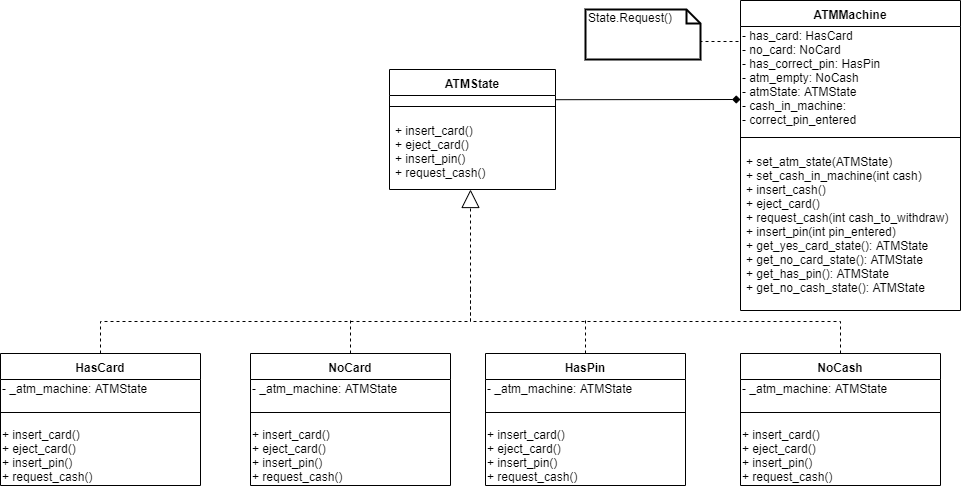

The diagram above was exported from draw.io. Its source (the exported page's mxGraphModel, read from the mxfile embedded in the PNG):
<mxGraphModel dx="1888" dy="499" grid="1" gridSize="10" guides="1" tooltips="1" connect="1" arrows="1" fold="1" page="1" pageScale="1" pageWidth="850" pageHeight="1100" math="0" shadow="0">
  <root>
    <mxCell id="0" />
    <mxCell id="1" parent="0" />
    <mxCell id="o-S-UOzlcw4CXxjotulO-19" value="ATMState" style="swimlane;fontStyle=1;align=center;verticalAlign=top;childLayout=stackLayout;horizontal=1;startSize=26;horizontalStack=0;resizeParent=1;resizeParentMax=0;resizeLast=0;collapsible=1;marginBottom=0;" parent="1" vertex="1">
      <mxGeometry x="229" y="90" width="166" height="120" as="geometry" />
    </mxCell>
    <mxCell id="o-S-UOzlcw4CXxjotulO-20" value="" style="line;strokeWidth=1;fillColor=none;align=left;verticalAlign=middle;spacingTop=-1;spacingLeft=3;spacingRight=3;rotatable=0;labelPosition=right;points=[];portConstraint=eastwest;" parent="o-S-UOzlcw4CXxjotulO-19" vertex="1">
      <mxGeometry y="26" width="166" height="22" as="geometry" />
    </mxCell>
    <mxCell id="o-S-UOzlcw4CXxjotulO-21" value="+ insert_card()&#10;+ eject_card()&#10;+ insert_pin()&#10;+ request_cash()" style="text;strokeColor=none;fillColor=none;align=left;verticalAlign=top;spacingLeft=4;spacingRight=4;overflow=hidden;rotatable=0;points=[[0,0.5],[1,0.5]];portConstraint=eastwest;" parent="o-S-UOzlcw4CXxjotulO-19" vertex="1">
      <mxGeometry y="48" width="166" height="72" as="geometry" />
    </mxCell>
    <mxCell id="viPQN4ORD66hYl0FkXGP-40" style="edgeStyle=orthogonalEdgeStyle;rounded=0;orthogonalLoop=1;jettySize=auto;html=1;exitX=0.5;exitY=0;exitDx=0;exitDy=0;shadow=0;dashed=1;startArrow=none;startFill=0;endArrow=none;endFill=0;" edge="1" parent="1" source="o-S-UOzlcw4CXxjotulO-45">
      <mxGeometry relative="1" as="geometry">
        <mxPoint x="425" y="340" as="targetPoint" />
      </mxGeometry>
    </mxCell>
    <mxCell id="o-S-UOzlcw4CXxjotulO-45" value="HasPin" style="swimlane;fontStyle=1;align=center;verticalAlign=top;childLayout=stackLayout;horizontal=1;startSize=26;horizontalStack=0;resizeParent=1;resizeParentMax=0;resizeLast=0;collapsible=1;marginBottom=0;" parent="1" vertex="1">
      <mxGeometry x="325" y="374" width="200" height="132" as="geometry" />
    </mxCell>
    <mxCell id="o-S-UOzlcw4CXxjotulO-46" value="- _atm_machine: ATMState" style="text;html=1;resizable=0;points=[];autosize=1;align=left;verticalAlign=top;spacingTop=-4;" parent="o-S-UOzlcw4CXxjotulO-45" vertex="1">
      <mxGeometry y="26" width="200" height="20" as="geometry" />
    </mxCell>
    <mxCell id="o-S-UOzlcw4CXxjotulO-47" value="" style="line;strokeWidth=1;fillColor=none;align=left;verticalAlign=middle;spacingTop=-9;spacingLeft=3;spacingRight=3;rotatable=0;labelPosition=right;points=[];portConstraint=eastwest;horizontal=0;" parent="o-S-UOzlcw4CXxjotulO-45" vertex="1">
      <mxGeometry y="46" width="200" height="26" as="geometry" />
    </mxCell>
    <mxCell id="viPQN4ORD66hYl0FkXGP-7" value="+ insert_card()&lt;br style=&quot;padding: 0px ; margin: 0px&quot;&gt;+ eject_card()&lt;br style=&quot;padding: 0px ; margin: 0px&quot;&gt;+ insert_pin()&lt;br style=&quot;padding: 0px ; margin: 0px&quot;&gt;+ request_cash()" style="text;html=1;resizable=0;points=[];autosize=1;align=left;verticalAlign=top;spacingTop=-4;" vertex="1" parent="o-S-UOzlcw4CXxjotulO-45">
      <mxGeometry y="72" width="200" height="60" as="geometry" />
    </mxCell>
    <mxCell id="viPQN4ORD66hYl0FkXGP-15" value="" style="endArrow=block;endSize=16;html=1;endFill=0;dashed=1;" edge="1" parent="1">
      <mxGeometry width="50" height="50" relative="1" as="geometry">
        <mxPoint x="310" y="310" as="sourcePoint" />
        <mxPoint x="310" y="210" as="targetPoint" />
      </mxGeometry>
    </mxCell>
    <mxCell id="viPQN4ORD66hYl0FkXGP-21" value="" style="endArrow=none;startArrow=diamond;html=1;shadow=0;startFill=1;entryX=1.019;entryY=0.16;entryDx=0;entryDy=0;entryPerimeter=0;endFill=0;" edge="1" parent="1">
      <mxGeometry width="50" height="50" relative="1" as="geometry">
        <mxPoint x="580" y="120" as="sourcePoint" />
        <mxPoint x="394.7750000000001" y="120.20000000000005" as="targetPoint" />
      </mxGeometry>
    </mxCell>
    <mxCell id="viPQN4ORD66hYl0FkXGP-43" style="edgeStyle=orthogonalEdgeStyle;rounded=0;orthogonalLoop=1;jettySize=auto;html=1;exitX=0.5;exitY=0;exitDx=0;exitDy=0;shadow=0;dashed=1;startArrow=none;startFill=0;endArrow=none;endFill=0;" edge="1" parent="1" source="viPQN4ORD66hYl0FkXGP-22">
      <mxGeometry relative="1" as="geometry">
        <mxPoint x="190" y="340" as="targetPoint" />
      </mxGeometry>
    </mxCell>
    <mxCell id="viPQN4ORD66hYl0FkXGP-22" value="NoCard" style="swimlane;fontStyle=1;align=center;verticalAlign=top;childLayout=stackLayout;horizontal=1;startSize=26;horizontalStack=0;resizeParent=1;resizeParentMax=0;resizeLast=0;collapsible=1;marginBottom=0;" vertex="1" parent="1">
      <mxGeometry x="90" y="374" width="200" height="132" as="geometry" />
    </mxCell>
    <mxCell id="viPQN4ORD66hYl0FkXGP-23" value="- _atm_machine: ATMState" style="text;html=1;resizable=0;points=[];autosize=1;align=left;verticalAlign=top;spacingTop=-4;" vertex="1" parent="viPQN4ORD66hYl0FkXGP-22">
      <mxGeometry y="26" width="200" height="20" as="geometry" />
    </mxCell>
    <mxCell id="viPQN4ORD66hYl0FkXGP-24" value="" style="line;strokeWidth=1;fillColor=none;align=left;verticalAlign=middle;spacingTop=-9;spacingLeft=3;spacingRight=3;rotatable=0;labelPosition=right;points=[];portConstraint=eastwest;horizontal=0;" vertex="1" parent="viPQN4ORD66hYl0FkXGP-22">
      <mxGeometry y="46" width="200" height="26" as="geometry" />
    </mxCell>
    <mxCell id="viPQN4ORD66hYl0FkXGP-25" value="+ insert_card()&lt;br style=&quot;padding: 0px ; margin: 0px&quot;&gt;+ eject_card()&lt;br style=&quot;padding: 0px ; margin: 0px&quot;&gt;+ insert_pin()&lt;br style=&quot;padding: 0px ; margin: 0px&quot;&gt;+ request_cash()" style="text;html=1;resizable=0;points=[];autosize=1;align=left;verticalAlign=top;spacingTop=-4;" vertex="1" parent="viPQN4ORD66hYl0FkXGP-22">
      <mxGeometry y="72" width="200" height="60" as="geometry" />
    </mxCell>
    <mxCell id="viPQN4ORD66hYl0FkXGP-42" style="edgeStyle=orthogonalEdgeStyle;rounded=0;orthogonalLoop=1;jettySize=auto;html=1;exitX=0.5;exitY=0;exitDx=0;exitDy=0;shadow=0;dashed=1;startArrow=none;startFill=0;endArrow=none;endFill=0;" edge="1" parent="1" source="viPQN4ORD66hYl0FkXGP-26">
      <mxGeometry relative="1" as="geometry">
        <mxPoint x="310" y="310" as="targetPoint" />
      </mxGeometry>
    </mxCell>
    <mxCell id="viPQN4ORD66hYl0FkXGP-26" value="HasCard" style="swimlane;fontStyle=1;align=center;verticalAlign=top;childLayout=stackLayout;horizontal=1;startSize=26;horizontalStack=0;resizeParent=1;resizeParentMax=0;resizeLast=0;collapsible=1;marginBottom=0;" vertex="1" parent="1">
      <mxGeometry x="-160" y="374" width="200" height="132" as="geometry" />
    </mxCell>
    <mxCell id="viPQN4ORD66hYl0FkXGP-27" value="- _atm_machine: ATMState" style="text;html=1;resizable=0;points=[];autosize=1;align=left;verticalAlign=top;spacingTop=-4;" vertex="1" parent="viPQN4ORD66hYl0FkXGP-26">
      <mxGeometry y="26" width="200" height="20" as="geometry" />
    </mxCell>
    <mxCell id="viPQN4ORD66hYl0FkXGP-28" value="" style="line;strokeWidth=1;fillColor=none;align=left;verticalAlign=middle;spacingTop=-9;spacingLeft=3;spacingRight=3;rotatable=0;labelPosition=right;points=[];portConstraint=eastwest;horizontal=0;" vertex="1" parent="viPQN4ORD66hYl0FkXGP-26">
      <mxGeometry y="46" width="200" height="26" as="geometry" />
    </mxCell>
    <mxCell id="viPQN4ORD66hYl0FkXGP-29" value="+ insert_card()&lt;br style=&quot;padding: 0px ; margin: 0px&quot;&gt;+ eject_card()&lt;br style=&quot;padding: 0px ; margin: 0px&quot;&gt;+ insert_pin()&lt;br style=&quot;padding: 0px ; margin: 0px&quot;&gt;+ request_cash()" style="text;html=1;resizable=0;points=[];autosize=1;align=left;verticalAlign=top;spacingTop=-4;" vertex="1" parent="viPQN4ORD66hYl0FkXGP-26">
      <mxGeometry y="72" width="200" height="60" as="geometry" />
    </mxCell>
    <mxCell id="viPQN4ORD66hYl0FkXGP-38" style="edgeStyle=orthogonalEdgeStyle;rounded=0;orthogonalLoop=1;jettySize=auto;html=1;exitX=0.5;exitY=0;exitDx=0;exitDy=0;shadow=0;startArrow=none;startFill=0;endArrow=none;endFill=0;dashed=1;" edge="1" parent="1" source="viPQN4ORD66hYl0FkXGP-30">
      <mxGeometry relative="1" as="geometry">
        <mxPoint x="310" y="310" as="targetPoint" />
      </mxGeometry>
    </mxCell>
    <mxCell id="viPQN4ORD66hYl0FkXGP-30" value="NoCash" style="swimlane;fontStyle=1;align=center;verticalAlign=top;childLayout=stackLayout;horizontal=1;startSize=26;horizontalStack=0;resizeParent=1;resizeParentMax=0;resizeLast=0;collapsible=1;marginBottom=0;" vertex="1" parent="1">
      <mxGeometry x="580" y="374" width="200" height="132" as="geometry" />
    </mxCell>
    <mxCell id="viPQN4ORD66hYl0FkXGP-31" value="- _atm_machine: ATMState" style="text;html=1;resizable=0;points=[];autosize=1;align=left;verticalAlign=top;spacingTop=-4;" vertex="1" parent="viPQN4ORD66hYl0FkXGP-30">
      <mxGeometry y="26" width="200" height="20" as="geometry" />
    </mxCell>
    <mxCell id="viPQN4ORD66hYl0FkXGP-32" value="" style="line;strokeWidth=1;fillColor=none;align=left;verticalAlign=middle;spacingTop=-9;spacingLeft=3;spacingRight=3;rotatable=0;labelPosition=right;points=[];portConstraint=eastwest;horizontal=0;" vertex="1" parent="viPQN4ORD66hYl0FkXGP-30">
      <mxGeometry y="46" width="200" height="26" as="geometry" />
    </mxCell>
    <mxCell id="viPQN4ORD66hYl0FkXGP-33" value="+ insert_card()&lt;br style=&quot;padding: 0px ; margin: 0px&quot;&gt;+ eject_card()&lt;br style=&quot;padding: 0px ; margin: 0px&quot;&gt;+ insert_pin()&lt;br style=&quot;padding: 0px ; margin: 0px&quot;&gt;+ request_cash()" style="text;html=1;resizable=0;points=[];autosize=1;align=left;verticalAlign=top;spacingTop=-4;" vertex="1" parent="viPQN4ORD66hYl0FkXGP-30">
      <mxGeometry y="72" width="200" height="60" as="geometry" />
    </mxCell>
    <mxCell id="viPQN4ORD66hYl0FkXGP-34" value="ATMMachine" style="swimlane;fontStyle=1;align=center;verticalAlign=top;childLayout=stackLayout;horizontal=1;startSize=26;horizontalStack=0;resizeParent=1;resizeParentMax=0;resizeLast=0;collapsible=1;marginBottom=0;" vertex="1" parent="1">
      <mxGeometry x="580" y="21" width="220" height="310" as="geometry" />
    </mxCell>
    <mxCell id="viPQN4ORD66hYl0FkXGP-35" value="- has_card: HasCard&lt;br&gt;- no_card: NoCard&lt;br&gt;- has_correct_pin: HasPin&lt;br&gt;- atm_empty: NoCash&lt;br&gt;- atmState: ATMState&lt;br&gt;- cash_in_machine:&lt;br&gt;- correct_pin_entered&amp;nbsp;" style="text;html=1;resizable=0;points=[];autosize=1;align=left;verticalAlign=top;spacingTop=-4;" vertex="1" parent="viPQN4ORD66hYl0FkXGP-34">
      <mxGeometry y="26" width="220" height="100" as="geometry" />
    </mxCell>
    <mxCell id="viPQN4ORD66hYl0FkXGP-36" value="" style="line;strokeWidth=1;fillColor=none;align=left;verticalAlign=middle;spacingTop=-1;spacingLeft=3;spacingRight=3;rotatable=0;labelPosition=right;points=[];portConstraint=eastwest;" vertex="1" parent="viPQN4ORD66hYl0FkXGP-34">
      <mxGeometry y="126" width="220" height="22" as="geometry" />
    </mxCell>
    <mxCell id="viPQN4ORD66hYl0FkXGP-37" value="+ set_atm_state(ATMState)&#10;+ set_cash_in_machine(int cash)&#10;+ insert_cash()&#10;+ eject_card()&#10;+ request_cash(int cash_to_withdraw)&#10;+ insert_pin(int pin_entered)&#10;+ get_yes_card_state(): ATMState&#10;+ get_no_card_state(): ATMState&#10;+ get_has_pin(): ATMState&#10;+ get_no_cash_state(): ATMState" style="text;strokeColor=none;fillColor=none;align=left;verticalAlign=top;spacingLeft=4;spacingRight=4;overflow=hidden;rotatable=0;points=[[0,0.5],[1,0.5]];portConstraint=eastwest;" vertex="1" parent="viPQN4ORD66hYl0FkXGP-34">
      <mxGeometry y="148" width="220" height="162" as="geometry" />
    </mxCell>
    <mxCell id="viPQN4ORD66hYl0FkXGP-46" style="edgeStyle=orthogonalEdgeStyle;rounded=0;orthogonalLoop=1;jettySize=auto;html=1;exitX=0;exitY=0;exitDx=60;exitDy=32;exitPerimeter=0;entryX=0;entryY=0.15;entryDx=0;entryDy=0;entryPerimeter=0;shadow=0;dashed=1;startArrow=none;startFill=0;endArrow=none;endFill=0;" edge="1" parent="1" source="viPQN4ORD66hYl0FkXGP-44" target="viPQN4ORD66hYl0FkXGP-35">
      <mxGeometry relative="1" as="geometry" />
    </mxCell>
    <mxCell id="viPQN4ORD66hYl0FkXGP-44" value="State.Request()" style="shape=note;whiteSpace=wrap;html=1;size=14;verticalAlign=top;align=left;spacingTop=-6;strokeWidth=2;" vertex="1" parent="1">
      <mxGeometry x="425" y="30" width="115" height="50" as="geometry" />
    </mxCell>
  </root>
</mxGraphModel>